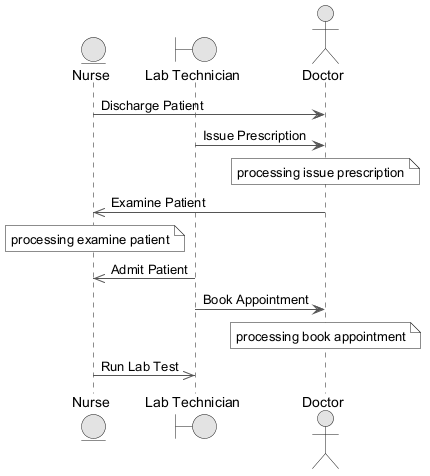

The diagram above was rendered by PlantUML. Its source (embedded in the PNG):
@startuml
skinparam monochrome true
skinparam ArrowColor #555555
entity "Nurse" as N
boundary "Lab Technician" as LT
actor "Doctor" as D
N -> D : Discharge Patient
LT -> D : Issue Prescription
note over D : processing issue prescription
D ->> N : Examine Patient
note over N : processing examine patient
LT ->> N : Admit Patient
LT -> D : Book Appointment
note over D : processing book appointment
N ->> LT : Run Lab Test
@enduml